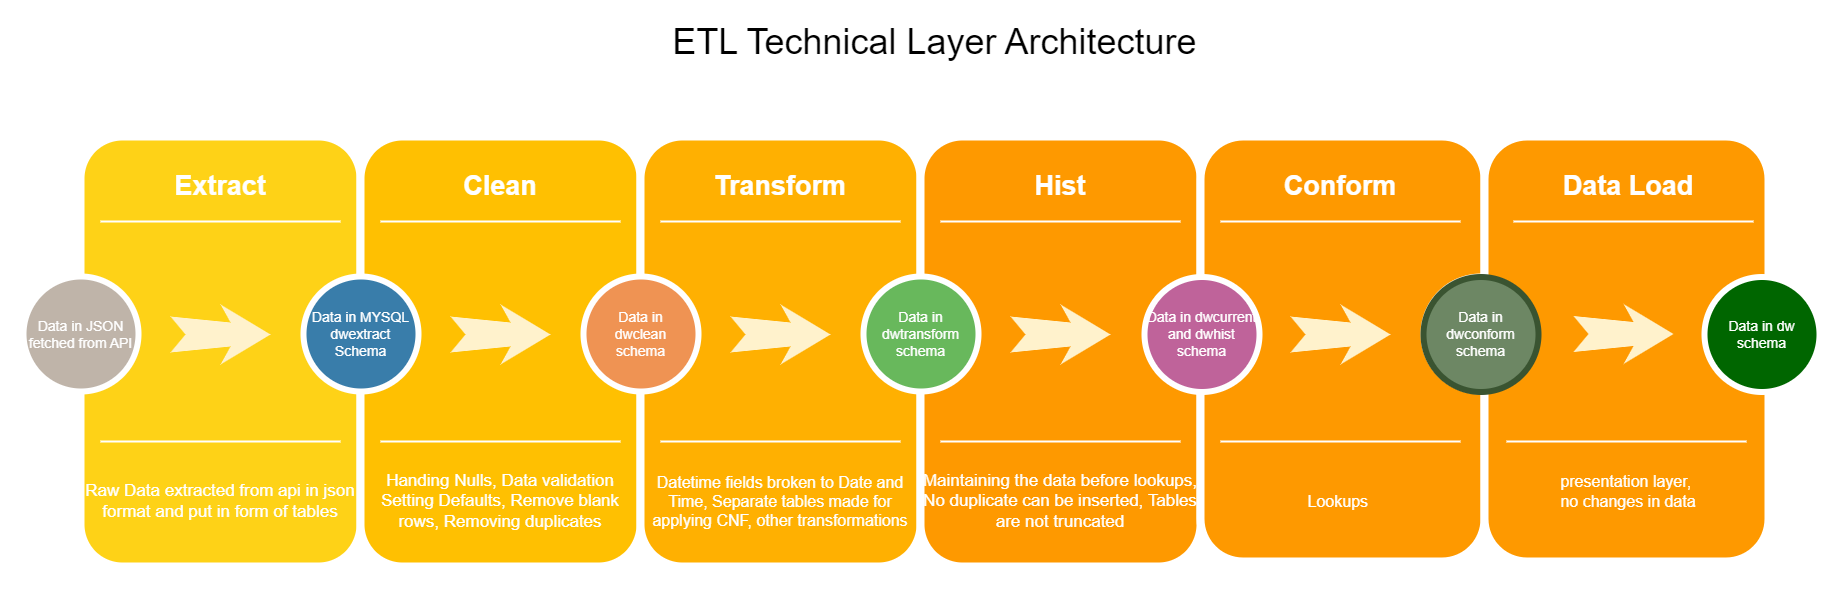

The diagram above was exported from draw.io. Its source (the exported page's mxGraphModel, read from the mxfile embedded in the PNG):
<mxGraphModel dx="2049" dy="1054" grid="1" gridSize="10" guides="1" tooltips="1" connect="1" arrows="1" fold="1" page="1" pageScale="1.5" pageWidth="1169" pageHeight="826" background="none" math="0" shadow="0">
  <root>
    <mxCell id="0" />
    <mxCell id="1" parent="0" />
    <mxCell id="60da8b9f42644d3a-2" value="" style="whiteSpace=wrap;html=1;rounded=1;shadow=0;strokeWidth=8;fontSize=20;align=center;fillColor=#FED217;strokeColor=#FFFFFF;" parent="1" vertex="1">
      <mxGeometry x="66" y="400" width="280" height="430" as="geometry" />
    </mxCell>
    <mxCell id="60da8b9f42644d3a-3" value="Extract" style="text;html=1;strokeColor=none;fillColor=none;align=center;verticalAlign=middle;whiteSpace=wrap;rounded=0;shadow=0;fontSize=27;fontColor=#FFFFFF;fontStyle=1" parent="1" vertex="1">
      <mxGeometry x="66" y="420" width="280" height="60" as="geometry" />
    </mxCell>
    <mxCell id="60da8b9f42644d3a-4" value="&lt;font style=&quot;font-size: 17px;&quot;&gt;Raw Data extracted from api in json format and put in form of tables&lt;/font&gt;" style="text;html=1;strokeColor=none;fillColor=none;align=center;verticalAlign=middle;whiteSpace=wrap;rounded=0;shadow=0;fontSize=14;fontColor=#FFFFFF;" parent="1" vertex="1">
      <mxGeometry x="66" y="720" width="280" height="90" as="geometry" />
    </mxCell>
    <mxCell id="60da8b9f42644d3a-6" value="" style="line;strokeWidth=2;html=1;rounded=0;shadow=0;fontSize=27;align=center;fillColor=none;strokeColor=#FFFFFF;" parent="1" vertex="1">
      <mxGeometry x="86" y="480" width="240" height="10" as="geometry" />
    </mxCell>
    <mxCell id="60da8b9f42644d3a-7" value="" style="line;strokeWidth=2;html=1;rounded=0;shadow=0;fontSize=27;align=center;fillColor=none;strokeColor=#FFFFFF;" parent="1" vertex="1">
      <mxGeometry x="86" y="700" width="240" height="10" as="geometry" />
    </mxCell>
    <mxCell id="60da8b9f42644d3a-8" value="Data in JSON fetched from API" style="ellipse;whiteSpace=wrap;html=1;rounded=0;shadow=0;strokeWidth=6;fontSize=14;align=center;fillColor=#BFB4A9;strokeColor=#FFFFFF;fontColor=#FFFFFF;" parent="1" vertex="1">
      <mxGeometry x="9" y="540" width="115" height="115" as="geometry" />
    </mxCell>
    <mxCell id="60da8b9f42644d3a-9" value="" style="html=1;shadow=0;dashed=0;align=center;verticalAlign=middle;shape=mxgraph.arrows2.stylisedArrow;dy=0.6;dx=40;notch=15;feather=0.4;rounded=0;strokeWidth=1;fontSize=27;strokeColor=none;fillColor=#fff2cc;" parent="1" vertex="1">
      <mxGeometry x="156" y="568" width="100" height="60" as="geometry" />
    </mxCell>
    <mxCell id="60da8b9f42644d3a-17" value="" style="whiteSpace=wrap;html=1;rounded=1;shadow=0;strokeWidth=8;fontSize=20;align=center;fillColor=#FFC001;strokeColor=#FFFFFF;" parent="1" vertex="1">
      <mxGeometry x="346" y="400" width="280" height="430" as="geometry" />
    </mxCell>
    <mxCell id="60da8b9f42644d3a-18" value="Clean" style="text;html=1;strokeColor=none;fillColor=none;align=center;verticalAlign=middle;whiteSpace=wrap;rounded=0;shadow=0;fontSize=27;fontColor=#FFFFFF;fontStyle=1" parent="1" vertex="1">
      <mxGeometry x="346" y="420" width="280" height="60" as="geometry" />
    </mxCell>
    <mxCell id="60da8b9f42644d3a-19" value="&lt;font style=&quot;font-size: 17px;&quot;&gt;Handing Nulls, Data validation&lt;br&gt;Setting Defaults, Remove blank rows, Removing duplicates&lt;/font&gt;" style="text;html=1;strokeColor=none;fillColor=none;align=center;verticalAlign=middle;whiteSpace=wrap;rounded=0;shadow=0;fontSize=14;fontColor=#FFFFFF;" parent="1" vertex="1">
      <mxGeometry x="346" y="720" width="280" height="90" as="geometry" />
    </mxCell>
    <mxCell id="60da8b9f42644d3a-20" value="" style="line;strokeWidth=2;html=1;rounded=0;shadow=0;fontSize=27;align=center;fillColor=none;strokeColor=#FFFFFF;" parent="1" vertex="1">
      <mxGeometry x="366" y="480" width="240" height="10" as="geometry" />
    </mxCell>
    <mxCell id="60da8b9f42644d3a-21" value="" style="line;strokeWidth=2;html=1;rounded=0;shadow=0;fontSize=27;align=center;fillColor=none;strokeColor=#FFFFFF;" parent="1" vertex="1">
      <mxGeometry x="366" y="700" width="240" height="10" as="geometry" />
    </mxCell>
    <mxCell id="60da8b9f42644d3a-22" value="Data in MYSQL&lt;br&gt;dwextract&lt;br&gt;Schema" style="ellipse;whiteSpace=wrap;html=1;rounded=0;shadow=0;strokeWidth=6;fontSize=14;align=center;fillColor=#397DAA;strokeColor=#FFFFFF;fontColor=#FFFFFF;" parent="1" vertex="1">
      <mxGeometry x="289" y="540" width="115" height="115" as="geometry" />
    </mxCell>
    <mxCell id="60da8b9f42644d3a-23" value="" style="html=1;shadow=0;dashed=0;align=center;verticalAlign=middle;shape=mxgraph.arrows2.stylisedArrow;dy=0.6;dx=40;notch=15;feather=0.4;rounded=0;strokeWidth=1;fontSize=27;strokeColor=none;fillColor=#fff2cc;" parent="1" vertex="1">
      <mxGeometry x="436" y="568" width="100" height="60" as="geometry" />
    </mxCell>
    <mxCell id="60da8b9f42644d3a-24" value="" style="whiteSpace=wrap;html=1;rounded=1;shadow=0;strokeWidth=8;fontSize=20;align=center;fillColor=#FFB001;strokeColor=#FFFFFF;" parent="1" vertex="1">
      <mxGeometry x="626" y="400" width="280" height="430" as="geometry" />
    </mxCell>
    <mxCell id="60da8b9f42644d3a-25" value="Transform" style="text;html=1;strokeColor=none;fillColor=none;align=center;verticalAlign=middle;whiteSpace=wrap;rounded=0;shadow=0;fontSize=27;fontColor=#FFFFFF;fontStyle=1" parent="1" vertex="1">
      <mxGeometry x="626" y="420" width="280" height="60" as="geometry" />
    </mxCell>
    <mxCell id="60da8b9f42644d3a-26" value="&lt;span style=&quot;font-size: 16px;&quot;&gt;Datetime fields broken to Date and Time, Separate tables made for applying CNF, other transformations&lt;/span&gt;" style="text;html=1;strokeColor=none;fillColor=none;align=center;verticalAlign=middle;whiteSpace=wrap;rounded=0;shadow=0;fontSize=14;fontColor=#FFFFFF;" parent="1" vertex="1">
      <mxGeometry x="626" y="720" width="280" height="90" as="geometry" />
    </mxCell>
    <mxCell id="60da8b9f42644d3a-27" value="" style="line;strokeWidth=2;html=1;rounded=0;shadow=0;fontSize=27;align=center;fillColor=none;strokeColor=#FFFFFF;" parent="1" vertex="1">
      <mxGeometry x="646" y="480" width="240" height="10" as="geometry" />
    </mxCell>
    <mxCell id="60da8b9f42644d3a-28" value="" style="line;strokeWidth=2;html=1;rounded=0;shadow=0;fontSize=27;align=center;fillColor=none;strokeColor=#FFFFFF;" parent="1" vertex="1">
      <mxGeometry x="646" y="700" width="240" height="10" as="geometry" />
    </mxCell>
    <mxCell id="60da8b9f42644d3a-29" value="Data in &lt;br&gt;dwclean&lt;div&gt;schema&lt;/div&gt;" style="ellipse;whiteSpace=wrap;html=1;rounded=0;shadow=0;strokeWidth=6;fontSize=14;align=center;fillColor=#EF9353;strokeColor=#FFFFFF;fontColor=#FFFFFF;" parent="1" vertex="1">
      <mxGeometry x="569" y="540" width="115" height="115" as="geometry" />
    </mxCell>
    <mxCell id="60da8b9f42644d3a-30" value="" style="html=1;shadow=0;dashed=0;align=center;verticalAlign=middle;shape=mxgraph.arrows2.stylisedArrow;dy=0.6;dx=40;notch=15;feather=0.4;rounded=0;strokeWidth=1;fontSize=27;strokeColor=none;fillColor=#fff2cc;" parent="1" vertex="1">
      <mxGeometry x="716" y="568" width="100" height="60" as="geometry" />
    </mxCell>
    <mxCell id="60da8b9f42644d3a-31" value="" style="whiteSpace=wrap;html=1;rounded=1;shadow=0;strokeWidth=8;fontSize=20;align=center;fillColor=#FE9900;strokeColor=#FFFFFF;" parent="1" vertex="1">
      <mxGeometry x="906" y="400" width="280" height="430" as="geometry" />
    </mxCell>
    <mxCell id="60da8b9f42644d3a-32" value="Hist" style="text;html=1;strokeColor=none;fillColor=none;align=center;verticalAlign=middle;whiteSpace=wrap;rounded=0;shadow=0;fontSize=27;fontColor=#FFFFFF;fontStyle=1" parent="1" vertex="1">
      <mxGeometry x="906" y="420" width="280" height="60" as="geometry" />
    </mxCell>
    <mxCell id="60da8b9f42644d3a-33" value="&lt;span style=&quot;font-size: 17px;&quot;&gt;Maintaining the data before lookups, No duplicate can be inserted, Tables are not truncated&lt;/span&gt;" style="text;html=1;strokeColor=none;fillColor=none;align=center;verticalAlign=middle;whiteSpace=wrap;rounded=0;shadow=0;fontSize=14;fontColor=#FFFFFF;" parent="1" vertex="1">
      <mxGeometry x="906" y="720" width="280" height="90" as="geometry" />
    </mxCell>
    <mxCell id="60da8b9f42644d3a-34" value="" style="line;strokeWidth=2;html=1;rounded=0;shadow=0;fontSize=27;align=center;fillColor=none;strokeColor=#FFFFFF;" parent="1" vertex="1">
      <mxGeometry x="926" y="480" width="240" height="10" as="geometry" />
    </mxCell>
    <mxCell id="60da8b9f42644d3a-35" value="" style="line;strokeWidth=2;html=1;rounded=0;shadow=0;fontSize=27;align=center;fillColor=none;strokeColor=#FFFFFF;" parent="1" vertex="1">
      <mxGeometry x="926" y="700" width="240" height="10" as="geometry" />
    </mxCell>
    <mxCell id="60da8b9f42644d3a-36" value="Data in dwtransform schema" style="ellipse;whiteSpace=wrap;html=1;rounded=0;shadow=0;strokeWidth=6;fontSize=14;align=center;fillColor=#68B85C;strokeColor=#FFFFFF;fontColor=#FFFFFF;" parent="1" vertex="1">
      <mxGeometry x="849" y="540" width="115" height="115" as="geometry" />
    </mxCell>
    <mxCell id="60da8b9f42644d3a-37" value="" style="html=1;shadow=0;dashed=0;align=center;verticalAlign=middle;shape=mxgraph.arrows2.stylisedArrow;dy=0.6;dx=40;notch=15;feather=0.4;rounded=0;strokeWidth=1;fontSize=27;strokeColor=none;fillColor=#fff2cc;" parent="1" vertex="1">
      <mxGeometry x="996" y="568" width="100" height="60" as="geometry" />
    </mxCell>
    <mxCell id="atkiX2nByZR9855WEvJp-11" value="" style="whiteSpace=wrap;html=1;rounded=1;shadow=0;strokeWidth=8;fontSize=20;align=center;fillColor=#FE9900;strokeColor=#FFFFFF;" parent="1" vertex="1">
      <mxGeometry x="1186" y="400" width="284" height="425" as="geometry" />
    </mxCell>
    <mxCell id="atkiX2nByZR9855WEvJp-12" value="Conform" style="text;html=1;strokeColor=none;fillColor=none;align=center;verticalAlign=middle;whiteSpace=wrap;rounded=0;shadow=0;fontSize=27;fontColor=#FFFFFF;fontStyle=1" parent="1" vertex="1">
      <mxGeometry x="1186" y="420" width="280" height="60" as="geometry" />
    </mxCell>
    <mxCell id="atkiX2nByZR9855WEvJp-13" value="&lt;span style=&quot;font-size: 16px;&quot;&gt;Lookups&amp;nbsp;&lt;/span&gt;" style="text;html=1;strokeColor=none;fillColor=none;align=center;verticalAlign=middle;whiteSpace=wrap;rounded=0;shadow=0;fontSize=14;fontColor=#FFFFFF;" parent="1" vertex="1">
      <mxGeometry x="1186" y="720" width="280" height="90" as="geometry" />
    </mxCell>
    <mxCell id="atkiX2nByZR9855WEvJp-14" value="" style="line;strokeWidth=2;html=1;rounded=0;shadow=0;fontSize=27;align=center;fillColor=none;strokeColor=#FFFFFF;" parent="1" vertex="1">
      <mxGeometry x="1206" y="480" width="240" height="10" as="geometry" />
    </mxCell>
    <mxCell id="atkiX2nByZR9855WEvJp-15" value="" style="line;strokeWidth=2;html=1;rounded=0;shadow=0;fontSize=27;align=center;fillColor=none;strokeColor=#FFFFFF;" parent="1" vertex="1">
      <mxGeometry x="1206" y="700" width="240" height="10" as="geometry" />
    </mxCell>
    <mxCell id="atkiX2nByZR9855WEvJp-16" value="" style="html=1;shadow=0;dashed=0;align=center;verticalAlign=middle;shape=mxgraph.arrows2.stylisedArrow;dy=0.6;dx=40;notch=15;feather=0.4;rounded=0;strokeWidth=1;fontSize=27;strokeColor=none;fillColor=#fff2cc;" parent="1" vertex="1">
      <mxGeometry x="1276" y="568" width="100" height="60" as="geometry" />
    </mxCell>
    <mxCell id="atkiX2nByZR9855WEvJp-17" value="Data in dwconform schema" style="ellipse;whiteSpace=wrap;html=1;rounded=0;shadow=0;strokeWidth=6;fontSize=14;align=center;fillColor=#006600;strokeColor=#FFFFFF;fontColor=#FFFFFF;" parent="1" vertex="1">
      <mxGeometry x="1409" y="540" width="115" height="115" as="geometry" />
    </mxCell>
    <mxCell id="60da8b9f42644d3a-38" value="Data in dwcurrent and dwhist schema" style="ellipse;whiteSpace=wrap;html=1;rounded=0;shadow=0;strokeWidth=6;fontSize=14;align=center;fillColor=#BF639A;strokeColor=#FFFFFF;fontColor=#FFFFFF;" parent="1" vertex="1">
      <mxGeometry x="1130" y="540.5" width="115" height="115" as="geometry" />
    </mxCell>
    <mxCell id="atkiX2nByZR9855WEvJp-18" value="&lt;font style=&quot;font-size: 36px;&quot;&gt;ETL Technical Layer Architecture&lt;/font&gt;" style="text;html=1;strokeColor=none;fillColor=none;align=center;verticalAlign=middle;whiteSpace=wrap;rounded=0;" parent="1" vertex="1">
      <mxGeometry x="635" y="290" width="571" height="30" as="geometry" />
    </mxCell>
    <mxCell id="evAoIM0ulJTS_-4y0B-b-1" value="&lt;span style=&quot;color: rgba(0, 0, 0, 0); font-family: monospace; font-size: 0px; text-align: start; text-wrap: nowrap;&quot;&gt;%3CmxGraphModel%3E%3Croot%3E%3CmxCell%20id%3D%220%22%2F%3E%3CmxCell%20id%3D%221%22%20parent%3D%220%22%2F%3E%3CmxCell%20id%3D%222%22%20value%3D%22%26lt%3Bspan%20style%3D%26quot%3Bfont-size%3A%2016px%3B%26quot%3B%26gt%3BLookups%26amp%3Bnbsp%3B%26lt%3B%2Fspan%26gt%3B%22%20style%3D%22text%3Bhtml%3D1%3BstrokeColor%3Dnone%3BfillColor%3Dnone%3Balign%3Dcenter%3BverticalAlign%3Dmiddle%3BwhiteSpace%3Dwrap%3Brounded%3D0%3Bshadow%3D0%3BfontSize%3D14%3BfontColor%3D%23FFFFFF%3B%22%20vertex%3D%221%22%20parent%3D%221%22%3E%3CmxGeometry%20x%3D%221337%22%20y%3D%22705%22%20width%3D%22280%22%20height%3D%2290%22%20as%3D%22geometry%22%2F%3E%3C%2FmxCell%3E%3C%2Froot%3E%3C%2FmxGraphModel%3E&lt;/span&gt;" style="whiteSpace=wrap;html=1;rounded=1;shadow=0;strokeWidth=8;fontSize=20;align=center;fillColor=#FE9900;strokeColor=#FFFFFF;" vertex="1" parent="1">
      <mxGeometry x="1470" y="400" width="284" height="425" as="geometry" />
    </mxCell>
    <mxCell id="evAoIM0ulJTS_-4y0B-b-2" value="Data in dw schema" style="ellipse;whiteSpace=wrap;html=1;rounded=0;shadow=0;strokeWidth=6;fontSize=14;align=center;fillColor=#006600;strokeColor=#FFFFFF;fontColor=#FFFFFF;" vertex="1" parent="1">
      <mxGeometry x="1690" y="540.5" width="115" height="115" as="geometry" />
    </mxCell>
    <mxCell id="evAoIM0ulJTS_-4y0B-b-3" value="" style="line;strokeWidth=2;html=1;rounded=0;shadow=0;fontSize=27;align=center;fillColor=none;strokeColor=#FFFFFF;" vertex="1" parent="1">
      <mxGeometry x="1492" y="700" width="240" height="10" as="geometry" />
    </mxCell>
    <mxCell id="evAoIM0ulJTS_-4y0B-b-4" value="" style="line;strokeWidth=2;html=1;rounded=0;shadow=0;fontSize=27;align=center;fillColor=none;strokeColor=#FFFFFF;" vertex="1" parent="1">
      <mxGeometry x="1499" y="480" width="240" height="10" as="geometry" />
    </mxCell>
    <mxCell id="evAoIM0ulJTS_-4y0B-b-5" value="Data Load" style="text;html=1;strokeColor=none;fillColor=none;align=center;verticalAlign=middle;whiteSpace=wrap;rounded=0;shadow=0;fontSize=27;fontColor=#FFFFFF;fontStyle=1" vertex="1" parent="1">
      <mxGeometry x="1474" y="420" width="280" height="60" as="geometry" />
    </mxCell>
    <mxCell id="evAoIM0ulJTS_-4y0B-b-6" value="&lt;span style=&quot;font-size: 16px;&quot;&gt;presentation layer,&amp;nbsp;&lt;/span&gt;&lt;div&gt;&lt;span style=&quot;font-size: 16px;&quot;&gt;no changes in data&lt;/span&gt;&lt;/div&gt;" style="text;html=1;strokeColor=none;fillColor=none;align=center;verticalAlign=middle;whiteSpace=wrap;rounded=0;shadow=0;fontSize=14;fontColor=#FFFFFF;" vertex="1" parent="1">
      <mxGeometry x="1474" y="710" width="280" height="90" as="geometry" />
    </mxCell>
    <mxCell id="evAoIM0ulJTS_-4y0B-b-7" value="" style="html=1;shadow=0;dashed=0;align=center;verticalAlign=middle;shape=mxgraph.arrows2.stylisedArrow;dy=0.6;dx=40;notch=15;feather=0.4;rounded=0;strokeWidth=1;fontSize=27;strokeColor=none;fillColor=#fff2cc;" vertex="1" parent="1">
      <mxGeometry x="1559" y="567.5" width="100" height="60" as="geometry" />
    </mxCell>
    <mxCell id="evAoIM0ulJTS_-4y0B-b-8" value="Data in dwconform schema" style="ellipse;whiteSpace=wrap;html=1;rounded=0;shadow=0;strokeWidth=6;fontSize=14;align=center;fillColor=#6d8764;strokeColor=#3A5431;fontColor=#ffffff;" vertex="1" parent="1">
      <mxGeometry x="1409" y="540.5" width="115" height="115" as="geometry" />
    </mxCell>
  </root>
</mxGraphModel>